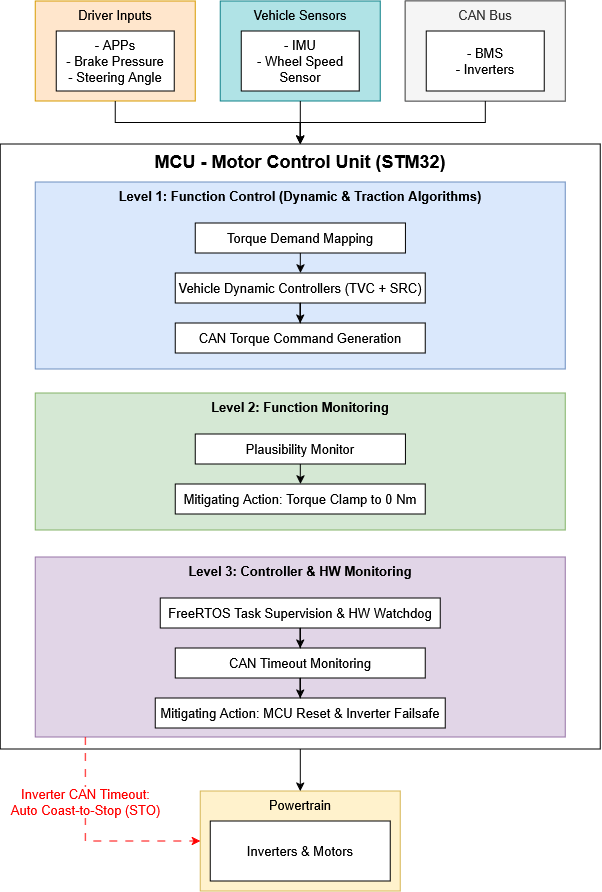

The diagram above was exported from draw.io. Its source (the exported page's mxGraphModel, read from the mxfile embedded in the PNG):
<mxGraphModel dx="1664" dy="938" grid="1" gridSize="10" guides="1" tooltips="1" connect="1" arrows="1" fold="1" page="1" pageScale="1" pageWidth="827" pageHeight="1169" math="0" shadow="0">
  <root>
    <mxCell id="0" />
    <mxCell id="1" parent="0" />
    <mxCell id="dwUv4YWi4QAHeQys_feg-50" connectable="0" parent="1" style="group" value="" vertex="1">
      <mxGeometry height="100" width="530" x="149" y="40" as="geometry" />
    </mxCell>
    <mxCell id="dwUv4YWi4QAHeQys_feg-9" connectable="0" parent="dwUv4YWi4QAHeQys_feg-50" style="group;fontSize=13;shadow=0;" value="" vertex="1">
      <mxGeometry height="100" width="160" as="geometry" />
    </mxCell>
    <mxCell id="dwUv4YWi4QAHeQys_feg-10" parent="dwUv4YWi4QAHeQys_feg-9" style="rounded=0;whiteSpace=wrap;html=1;verticalAlign=top;fillColor=#ffe6cc;strokeColor=#d79b00;fontSize=13;shadow=0;" value="Driver Inputs" vertex="1">
      <mxGeometry height="100" width="160" as="geometry" />
    </mxCell>
    <mxCell id="dwUv4YWi4QAHeQys_feg-11" parent="dwUv4YWi4QAHeQys_feg-9" style="rounded=0;whiteSpace=wrap;html=1;fontSize=13;shadow=0;" value="&lt;div&gt;- APPs&lt;/div&gt;&lt;div&gt;- Brake Pressure&lt;/div&gt;&lt;div&gt;- Steering Angle&lt;/div&gt;" vertex="1">
      <mxGeometry height="60" width="118" x="21" y="30" as="geometry" />
    </mxCell>
    <mxCell id="dwUv4YWi4QAHeQys_feg-6" connectable="0" parent="dwUv4YWi4QAHeQys_feg-50" style="group;fillColor=#ffff88;strokeColor=#36393d;fontSize=13;shadow=0;" value="" vertex="1">
      <mxGeometry height="100" width="160" x="370" as="geometry" />
    </mxCell>
    <mxCell id="dwUv4YWi4QAHeQys_feg-7" parent="dwUv4YWi4QAHeQys_feg-6" style="rounded=0;whiteSpace=wrap;html=1;verticalAlign=top;fillColor=#f5f5f5;strokeColor=#666666;fontSize=13;fontColor=#333333;shadow=0;" value="CAN Bus" vertex="1">
      <mxGeometry height="100" width="160" as="geometry" />
    </mxCell>
    <mxCell id="dwUv4YWi4QAHeQys_feg-8" parent="dwUv4YWi4QAHeQys_feg-6" style="rounded=0;whiteSpace=wrap;html=1;fontSize=13;shadow=0;" value="&lt;div&gt;- BMS&lt;/div&gt;&lt;div&gt;- Inverters&lt;/div&gt;" vertex="1">
      <mxGeometry height="60" width="118" x="21" y="30" as="geometry" />
    </mxCell>
    <mxCell id="dwUv4YWi4QAHeQys_feg-21" connectable="0" parent="dwUv4YWi4QAHeQys_feg-50" style="group;fontSize=13;shadow=0;" value="" vertex="1">
      <mxGeometry height="100" width="160" x="184.99500000000006" as="geometry" />
    </mxCell>
    <mxCell id="dwUv4YWi4QAHeQys_feg-22" connectable="0" parent="dwUv4YWi4QAHeQys_feg-21" style="group;fontSize=13;shadow=0;" value="" vertex="1">
      <mxGeometry height="100" width="160" as="geometry" />
    </mxCell>
    <mxCell id="dwUv4YWi4QAHeQys_feg-23" parent="dwUv4YWi4QAHeQys_feg-22" style="rounded=0;whiteSpace=wrap;html=1;verticalAlign=top;fillColor=#b0e3e6;strokeColor=#0e8088;fontSize=13;shadow=0;" value="Vehicle Sensors" vertex="1">
      <mxGeometry height="100" width="160" as="geometry" />
    </mxCell>
    <mxCell id="dwUv4YWi4QAHeQys_feg-24" parent="dwUv4YWi4QAHeQys_feg-22" style="rounded=0;whiteSpace=wrap;html=1;fontSize=13;shadow=0;" value="&lt;div&gt;- IMU&lt;/div&gt;&lt;div&gt;- Wheel Speed Sensor&lt;/div&gt;" vertex="1">
      <mxGeometry height="60" width="118" x="20.999999999999996" y="30" as="geometry" />
    </mxCell>
    <mxCell id="dwUv4YWi4QAHeQys_feg-57" connectable="0" parent="1" style="group" value="" vertex="1">
      <mxGeometry height="605" width="600" x="114" y="183" as="geometry" />
    </mxCell>
    <mxCell id="dwUv4YWi4QAHeQys_feg-45" parent="dwUv4YWi4QAHeQys_feg-57" style="rounded=0;whiteSpace=wrap;html=1;verticalAlign=top;fontSize=18;fontStyle=1;" value="MCU - Motor Control Unit (STM32)" vertex="1">
      <mxGeometry height="605" width="600" as="geometry" />
    </mxCell>
    <mxCell id="dwUv4YWi4QAHeQys_feg-49" connectable="0" parent="dwUv4YWi4QAHeQys_feg-57" style="group" value="" vertex="1">
      <mxGeometry height="180" width="530" x="35" y="413" as="geometry" />
    </mxCell>
    <mxCell id="dwUv4YWi4QAHeQys_feg-39" parent="dwUv4YWi4QAHeQys_feg-49" style="rounded=0;whiteSpace=wrap;html=1;fillColor=#e1d5e7;strokeColor=#9673a6;fontStyle=1;verticalAlign=top;fontSize=13;shadow=0;" value="Level 3: Controller &amp;amp; HW Monitoring" vertex="1">
      <mxGeometry height="180" width="530" as="geometry" />
    </mxCell>
    <mxCell id="dwUv4YWi4QAHeQys_feg-41" parent="dwUv4YWi4QAHeQys_feg-49" style="rounded=0;whiteSpace=wrap;html=1;fontSize=13;shadow=0;" value="FreeRTOS Task Supervision &amp;amp; HW Watchdog" vertex="1">
      <mxGeometry height="30" width="280" x="125" y="41" as="geometry" />
    </mxCell>
    <mxCell id="dwUv4YWi4QAHeQys_feg-42" parent="dwUv4YWi4QAHeQys_feg-49" style="rounded=0;whiteSpace=wrap;html=1;fontSize=13;shadow=0;" value="CAN Timeout Monitoring" vertex="1">
      <mxGeometry height="30" width="250" x="140" y="91" as="geometry" />
    </mxCell>
    <mxCell id="dwUv4YWi4QAHeQys_feg-43" parent="dwUv4YWi4QAHeQys_feg-49" style="rounded=0;whiteSpace=wrap;html=1;fontSize=13;shadow=0;" value="Mitigating Action: MCU Reset &amp;amp; Inverter Failsafe" vertex="1">
      <mxGeometry height="30" width="290.01" x="119.99000000000001" y="141" as="geometry" />
    </mxCell>
    <mxCell id="dwUv4YWi4QAHeQys_feg-40" edge="1" parent="dwUv4YWi4QAHeQys_feg-49" source="dwUv4YWi4QAHeQys_feg-41" style="edgeStyle=orthogonalEdgeStyle;rounded=0;orthogonalLoop=1;jettySize=auto;html=1;shadow=0;" target="dwUv4YWi4QAHeQys_feg-42" value="">
      <mxGeometry relative="1" as="geometry" />
    </mxCell>
    <mxCell id="dwUv4YWi4QAHeQys_feg-44" edge="1" parent="dwUv4YWi4QAHeQys_feg-49" source="dwUv4YWi4QAHeQys_feg-42" style="edgeStyle=orthogonalEdgeStyle;rounded=0;orthogonalLoop=1;jettySize=auto;html=1;shadow=0;" target="dwUv4YWi4QAHeQys_feg-43" value="">
      <mxGeometry relative="1" as="geometry" />
    </mxCell>
    <mxCell id="dwUv4YWi4QAHeQys_feg-52" connectable="0" parent="dwUv4YWi4QAHeQys_feg-57" style="group" value="" vertex="1">
      <mxGeometry height="187" width="530" x="35" y="38" as="geometry" />
    </mxCell>
    <mxCell id="dwUv4YWi4QAHeQys_feg-14" parent="dwUv4YWi4QAHeQys_feg-52" style="rounded=0;whiteSpace=wrap;html=1;fillColor=#dae8fc;strokeColor=#6c8ebf;fontStyle=1;verticalAlign=top;fontSize=13;shadow=0;" value="Level 1: Function Control (Dynamic &amp;amp; Traction Algorithms)" vertex="1">
      <mxGeometry height="187" width="530" as="geometry" />
    </mxCell>
    <mxCell id="dwUv4YWi4QAHeQys_feg-16" parent="dwUv4YWi4QAHeQys_feg-52" style="rounded=0;whiteSpace=wrap;html=1;fontSize=13;shadow=0;" value="Torque Demand Mapping" vertex="1">
      <mxGeometry height="30" width="210.17" x="160.00000000000006" y="41" as="geometry" />
    </mxCell>
    <mxCell id="dwUv4YWi4QAHeQys_feg-25" parent="dwUv4YWi4QAHeQys_feg-52" style="rounded=0;whiteSpace=wrap;html=1;fontSize=13;shadow=0;" value="Vehicle Dynamic Controllers (TVC + SRC)" vertex="1">
      <mxGeometry height="30" width="250" x="140" y="91" as="geometry" />
    </mxCell>
    <mxCell id="dwUv4YWi4QAHeQys_feg-27" parent="dwUv4YWi4QAHeQys_feg-52" style="rounded=0;whiteSpace=wrap;html=1;fontSize=13;shadow=0;" value="CAN Torque Command Generation" vertex="1">
      <mxGeometry height="30" width="250" x="140" y="141" as="geometry" />
    </mxCell>
    <mxCell id="dwUv4YWi4QAHeQys_feg-26" edge="1" parent="dwUv4YWi4QAHeQys_feg-52" source="dwUv4YWi4QAHeQys_feg-16" style="edgeStyle=orthogonalEdgeStyle;rounded=0;orthogonalLoop=1;jettySize=auto;html=1;shadow=0;" target="dwUv4YWi4QAHeQys_feg-25" value="">
      <mxGeometry relative="1" as="geometry" />
    </mxCell>
    <mxCell id="dwUv4YWi4QAHeQys_feg-28" edge="1" parent="dwUv4YWi4QAHeQys_feg-52" source="dwUv4YWi4QAHeQys_feg-25" style="edgeStyle=orthogonalEdgeStyle;rounded=0;orthogonalLoop=1;jettySize=auto;html=1;shadow=0;" target="dwUv4YWi4QAHeQys_feg-27" value="">
      <mxGeometry relative="1" as="geometry" />
    </mxCell>
    <mxCell id="dwUv4YWi4QAHeQys_feg-53" connectable="0" parent="dwUv4YWi4QAHeQys_feg-57" style="group" value="" vertex="1">
      <mxGeometry height="137" width="530" x="35" y="249" as="geometry" />
    </mxCell>
    <mxCell id="dwUv4YWi4QAHeQys_feg-31" parent="dwUv4YWi4QAHeQys_feg-53" style="rounded=0;whiteSpace=wrap;html=1;fillColor=#d5e8d4;strokeColor=#82b366;fontStyle=1;verticalAlign=top;fontSize=13;shadow=0;" value="Level 2: Function Monitoring" vertex="1">
      <mxGeometry height="137" width="530" as="geometry" />
    </mxCell>
    <mxCell id="dwUv4YWi4QAHeQys_feg-33" parent="dwUv4YWi4QAHeQys_feg-53" style="rounded=0;whiteSpace=wrap;html=1;fontSize=13;shadow=0;" value="Plausibility Monitor" vertex="1">
      <mxGeometry height="30" width="210.17" x="160.00000000000006" y="41" as="geometry" />
    </mxCell>
    <mxCell id="dwUv4YWi4QAHeQys_feg-35" parent="dwUv4YWi4QAHeQys_feg-53" style="rounded=0;whiteSpace=wrap;html=1;fontSize=13;shadow=0;" value="Mitigating Action: Torque Clamp to 0 Nm" vertex="1">
      <mxGeometry height="30" width="250" x="140" y="91" as="geometry" />
    </mxCell>
    <mxCell id="dwUv4YWi4QAHeQys_feg-32" edge="1" parent="dwUv4YWi4QAHeQys_feg-53" source="dwUv4YWi4QAHeQys_feg-33" style="edgeStyle=orthogonalEdgeStyle;rounded=0;orthogonalLoop=1;jettySize=auto;html=1;shadow=0;" target="dwUv4YWi4QAHeQys_feg-35" value="">
      <mxGeometry relative="1" as="geometry" />
    </mxCell>
    <mxCell id="dwUv4YWi4QAHeQys_feg-63" edge="1" parent="1" source="dwUv4YWi4QAHeQys_feg-23" style="edgeStyle=orthogonalEdgeStyle;rounded=0;orthogonalLoop=1;jettySize=auto;html=1;entryX=0.5;entryY=0;entryDx=0;entryDy=0;strokeWidth=1;" target="dwUv4YWi4QAHeQys_feg-45">
      <mxGeometry relative="1" as="geometry" />
    </mxCell>
    <mxCell id="dwUv4YWi4QAHeQys_feg-64" edge="1" parent="1" source="dwUv4YWi4QAHeQys_feg-10" style="edgeStyle=orthogonalEdgeStyle;rounded=0;orthogonalLoop=1;jettySize=auto;html=1;entryX=0.5;entryY=0;entryDx=0;entryDy=0;strokeWidth=1;" target="dwUv4YWi4QAHeQys_feg-45">
      <mxGeometry relative="1" as="geometry" />
    </mxCell>
    <mxCell id="dwUv4YWi4QAHeQys_feg-65" edge="1" parent="1" source="dwUv4YWi4QAHeQys_feg-7" style="edgeStyle=orthogonalEdgeStyle;rounded=0;orthogonalLoop=1;jettySize=auto;html=1;entryX=0.5;entryY=0;entryDx=0;entryDy=0;strokeWidth=1;" target="dwUv4YWi4QAHeQys_feg-45">
      <mxGeometry relative="1" as="geometry" />
    </mxCell>
    <mxCell id="dwUv4YWi4QAHeQys_feg-70" connectable="0" parent="1" style="group" value="" vertex="1">
      <mxGeometry height="100" width="200" x="314" y="830" as="geometry" />
    </mxCell>
    <mxCell id="dwUv4YWi4QAHeQys_feg-68" parent="dwUv4YWi4QAHeQys_feg-70" style="rounded=0;whiteSpace=wrap;html=1;verticalAlign=top;fillColor=#fff2cc;strokeColor=#d6b656;fontSize=13;movable=1;resizable=1;rotatable=1;deletable=1;editable=1;locked=0;connectable=1;" value="&lt;font&gt;Powertrain&lt;/font&gt;" vertex="1">
      <mxGeometry height="100" width="200" as="geometry" />
    </mxCell>
    <mxCell id="dwUv4YWi4QAHeQys_feg-69" parent="dwUv4YWi4QAHeQys_feg-70" style="rounded=0;whiteSpace=wrap;html=1;movable=1;resizable=1;rotatable=1;deletable=1;editable=1;locked=0;connectable=1;" value="&lt;font style=&quot;font-size: 13px;&quot;&gt;Inverters &amp;amp; Motors&lt;/font&gt;" vertex="1">
      <mxGeometry height="60" width="180" x="10" y="30" as="geometry" />
    </mxCell>
    <mxCell id="dwUv4YWi4QAHeQys_feg-72" edge="1" parent="1" source="dwUv4YWi4QAHeQys_feg-45" style="edgeStyle=orthogonalEdgeStyle;rounded=0;orthogonalLoop=1;jettySize=auto;html=1;entryX=0.5;entryY=0;entryDx=0;entryDy=0;" target="dwUv4YWi4QAHeQys_feg-68">
      <mxGeometry relative="1" as="geometry" />
    </mxCell>
    <mxCell id="dwUv4YWi4QAHeQys_feg-73" edge="1" parent="1" source="dwUv4YWi4QAHeQys_feg-39" style="edgeStyle=orthogonalEdgeStyle;rounded=0;orthogonalLoop=1;jettySize=auto;html=1;entryX=0;entryY=0.5;entryDx=0;entryDy=0;strokeColor=#FF0000;dashed=1;dashPattern=8 8;" target="dwUv4YWi4QAHeQys_feg-68">
      <mxGeometry relative="1" as="geometry">
        <Array as="points">
          <mxPoint x="199.02999999999997" y="880.03" />
        </Array>
      </mxGeometry>
    </mxCell>
    <mxCell id="dwUv4YWi4QAHeQys_feg-74" connectable="0" parent="dwUv4YWi4QAHeQys_feg-73" style="edgeLabel;html=1;align=center;verticalAlign=middle;resizable=0;points=[];" value="&lt;font style=&quot;font-size: 13px;&quot;&gt;&lt;span style=&quot;color: rgb(255, 0, 0);&quot;&gt;Inverter CAN Timeout:&lt;br&gt;Auto Coast-to-Stop (STO)&lt;/span&gt;&lt;/font&gt;" vertex="1">
      <mxGeometry relative="1" x="-0.274" y="1" as="geometry">
        <mxPoint x="-1" y="-15" as="offset" />
      </mxGeometry>
    </mxCell>
  </root>
</mxGraphModel>